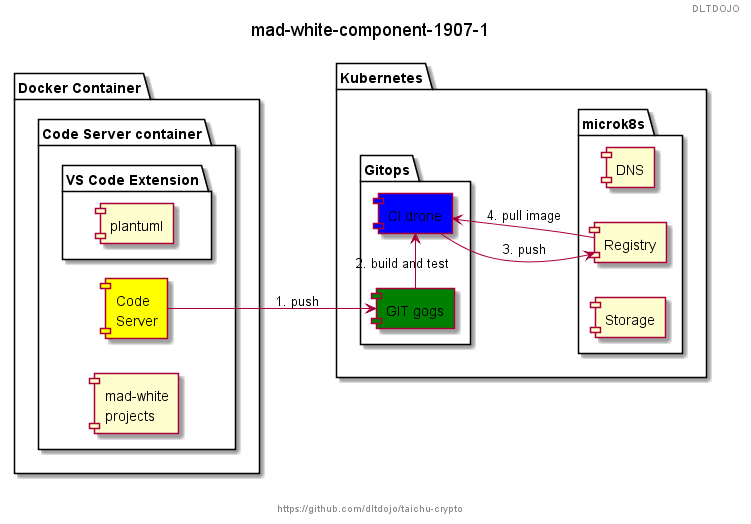

The diagram above was rendered by PlantUML. Its source (embedded in the PNG):
@startuml
header DLTDOJO
footer https://github.com/dltdojo/taichu-crypto
title mad-white-component-1907-1
skinparam handwritten false
left to right direction

package "Docker Container" {
    folder "Code Server container"{
      [Code\nServer] as CS #Yellow
      [mad-white\nprojects]
      folder "VS Code Extension"{
       [plantuml]
      }
    }
}

package "Kubernetes" {
  folder "microk8s" {
	[DNS]
	[Registry]
	[Storage]
  }
  folder "Gitops"{
    [GIT gogs] as GIT #Green
    [CI drone] as CI #Blue
  }
}

CS --> GIT : 1. push
GIT -> CI : 2. build and test
CI --> Registry : 3. push
CI <-- Registry : 4. pull image

@enduml